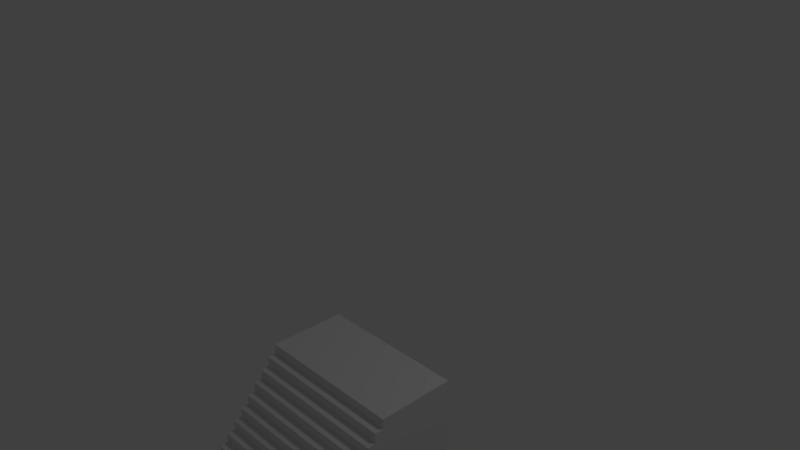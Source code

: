 # Source: Ladder.blend  (saved by Blender 2.78.0; exported with 4.5.12 LTS)
import bpy
from mathutils import Matrix  # noqa: F401  (used for matrix-valued properties, if any)

bpy.ops.wm.read_factory_settings(use_empty=True)
scene = bpy.context.scene
scene.name = 'Scene'

# ---- collections
col_collection_1 = bpy.data.collections.new('Collection 1'); scene.collection.children.link(col_collection_1)

# ---- materials (node trees are filled in below, after node groups)
mat_material = bpy.data.materials.new('Material')
mat_material.alpha_threshold = 0.0
mat_material.use_transparent_shadow = False
mat_material.roughness = 0.5
mat_material.line_color = (0.0, 0.0, 0.0, 1.0)

# ---- material node trees

# ---- world
world_world = bpy.data.worlds.new('World'); scene.world = world_world
world_world.color = (0.05088, 0.05088, 0.05088)
world_world.use_sun_shadow = False
world_world.sun_shadow_jitter_overblur = 0.0
world_world.cycles.sampling_method = 'MANUAL'

# ---- cameras
cam_camera = bpy.data.cameras.new('Camera')
cam_camera.clip_end = 100.0
cam_camera.lens = 35.0
cam_camera.sensor_width = 32.0
cam_camera.sensor_height = 18.0
cam_camera.ortho_scale = 7.314
cam_camera.dof.focus_distance = 0.0
cam_camera.dof.aperture_fstop = 128.0

# ---- lights
light_lamp = bpy.data.lights.new('Lamp', 'POINT')
light_lamp.transmission_factor = 0.0
light_lamp.cutoff_distance = 30.0
light_lamp.energy = 100.0
light_lamp.shadow_buffer_clip_start = 1.001
light_lamp.shadow_soft_size = 0.1
light_lamp.shadow_maximum_resolution = 0.006
light_lamp.use_absolute_resolution = True

# ---- meshes
me_cube = bpy.data.meshes.new('Cube')
me_cube.from_pydata([(-0.2144, -0.3652, -0.9856), (-0.2144, -0.3652, -0.9856), (1.786, -0.3652, -4.889), (1.786, -0.3652, -4.889), (1.786, -0.3652, -4.755), (1.786, -0.3652, -4.755), (1.786, -0.3652, -4.62), (1.786, -0.3652, -4.62), (1.786, -0.3652, -4.486), (1.786, -0.3652, -4.486), (1.786, -0.3652, -4.351), (1.786, -0.3652, -4.351), (1.786, -0.3652, -4.216), (1.786, -0.3652, -4.216), (1.786, -0.3652, -4.082), (1.786, -0.3652, -4.082), (1.786, -0.3652, -3.947), (1.786, -0.3652, -3.947), (1.786, -0.3652, -3.812), (1.786, -0.3652, -3.812), (1.786, -0.3652, -3.678), (1.786, -0.3652, -3.678), (1.786, -0.3652, -3.543), (1.786, -0.3652, -3.543), (1.786, -0.3652, -3.409), (1.786, -0.3652, -3.409), (1.786, -0.3652, -3.274), (1.786, -0.3652, -3.274), (1.786, -0.3652, -3.139), (1.786, -0.3652, -3.139), (1.786, -0.3652, -3.005), (1.786, -0.3652, -3.005), (1.786, -0.3652, -2.87), (1.786, -0.3652, -2.87), (1.786, -0.3652, -2.736), (1.786, -0.3652, -2.736), (1.786, -0.3652, -2.601), (1.786, -0.3652, -2.601), (1.786, -0.3652, -2.466), (1.786, -0.3652, -2.466), (1.786, -0.3652, -2.332), (1.786, -0.3652, -2.332), (1.786, -0.3652, -2.197), (1.786, -0.3652, -2.197), (1.786, -0.3652, -2.063), (1.786, -0.3652, -2.063), (1.786, -0.3652, -1.928), (1.786, -0.3652, -1.928), (1.786, -0.3652, -1.793), (1.786, -0.3652, -1.793), (1.786, -0.3652, -1.659), (1.786, -0.3652, -1.659), (1.786, -0.3652, -1.524), (1.786, -0.3652, -1.524), (1.786, -0.3652, -1.389), (1.786, -0.3652, -1.389), (1.786, -0.3652, -1.255), (1.786, -0.3652, -1.255), (1.786, -0.3652, -1.12), (1.786, -0.3652, -1.12), (1.786, -0.3652, -0.9856), (1.786, -0.3652, -0.9856), (1.786, -4.832, -4.889), (1.786, -4.718, -4.889), (1.786, -4.718, -4.755), (1.786, -4.603, -4.755), (1.786, -4.603, -4.62), (1.786, -4.489, -4.62), (1.786, -4.489, -4.486), (1.786, -4.374, -4.486), (1.786, -4.374, -4.351), (1.786, -4.26, -4.351), (1.786, -4.26, -4.216), (1.786, -4.145, -4.216), (1.786, -4.145, -4.082), (1.786, -4.03, -4.082), (1.786, -4.03, -3.947), (1.786, -3.916, -3.947), (1.786, -3.916, -3.812), (1.786, -3.801, -3.812), (1.786, -3.801, -3.678), (1.786, -3.687, -3.678), (1.786, -3.687, -3.543), (1.786, -3.572, -3.543), (1.786, -3.572, -3.409), (1.786, -3.458, -3.409), (1.786, -3.458, -3.274), (1.786, -3.343, -3.274), (1.786, -3.343, -3.139), (1.786, -3.229, -3.139), (1.786, -3.229, -3.005), (1.786, -3.114, -3.005), (1.786, -3.114, -2.87), (1.786, -3.0, -2.87), (1.786, -3.0, -2.736), (1.786, -2.885, -2.736), (1.786, -2.885, -2.601), (1.786, -2.771, -2.601), (1.786, -2.771, -2.466), (1.786, -2.656, -2.466), (1.786, -2.656, -2.332), (1.786, -2.541, -2.332), (1.786, -2.541, -2.197), (1.786, -2.427, -2.197), (1.786, -2.427, -2.063), (1.786, -2.312, -2.063), (1.786, -2.312, -1.928), (1.786, -2.198, -1.928), (1.786, -2.198, -1.793), (1.786, -2.083, -1.793), (1.786, -2.083, -1.659), (1.786, -1.969, -1.659), (1.786, -1.969, -1.524), (1.786, -1.854, -1.524), (1.786, -1.854, -1.389), (1.786, -1.74, -1.389), (1.786, -1.74, -1.255), (1.786, -1.625, -1.255), (1.786, -1.625, -1.12), (1.786, -1.511, -1.12), (1.786, -1.511, -0.9856), (1.786, -1.396, -0.9856), (1.786, -0.3652, -0.851), (1.786, -0.3652, -5.024), (1.786, -1.396, -0.851), (1.786, -4.832, -5.024), (-0.2144, -0.3652, -0.851), (-0.2144, -0.3652, -5.024), (-0.2144, -1.396, -0.851), (-0.2144, -4.832, -5.024), (-0.2144, -0.3652, -1.12), (-0.2144, -0.3652, -1.12), (-0.2144, -0.3652, -1.255), (-0.2144, -0.3652, -1.255), (-0.2144, -0.3652, -1.389), (-0.2144, -0.3652, -1.389), (-0.2144, -0.3652, -1.524), (-0.2144, -0.3652, -1.524), (-0.2144, -0.3652, -1.659), (-0.2144, -0.3652, -1.659), (-0.2144, -0.3652, -1.793), (-0.2144, -0.3652, -1.793), (-0.2144, -0.3652, -1.928), (-0.2144, -0.3652, -1.928), (-0.2144, -0.3652, -2.063), (-0.2144, -0.3652, -2.063), (-0.2144, -0.3652, -2.197), (-0.2144, -0.3652, -2.197), (-0.2144, -0.3652, -2.332), (-0.2144, -0.3652, -2.332), (-0.2144, -0.3652, -2.466), (-0.2144, -0.3652, -2.466), (-0.2144, -0.3652, -2.601), (-0.2144, -0.3652, -2.601), (-0.2144, -0.3652, -2.736), (-0.2144, -0.3652, -2.736), (-0.2144, -0.3652, -2.87), (-0.2144, -0.3652, -2.87), (-0.2144, -0.3652, -3.005), (-0.2144, -0.3652, -3.005), (-0.2144, -0.3652, -3.139), (-0.2144, -0.3652, -3.139), (-0.2144, -0.3652, -3.274), (-0.2144, -0.3652, -3.274), (-0.2144, -0.3652, -3.409), (-0.2144, -0.3652, -3.409), (-0.2144, -0.3652, -3.543), (-0.2144, -0.3652, -3.543), (-0.2144, -0.3652, -3.678), (-0.2144, -0.3652, -3.678), (-0.2144, -0.3652, -3.812), (-0.2144, -0.3652, -3.812), (-0.2144, -0.3652, -3.947), (-0.2144, -0.3652, -3.947), (-0.2144, -0.3652, -4.082), (-0.2144, -0.3652, -4.082), (-0.2144, -0.3652, -4.216), (-0.2144, -0.3652, -4.216), (-0.2144, -0.3652, -4.351), (-0.2144, -0.3652, -4.351), (-0.2144, -0.3652, -4.486), (-0.2144, -0.3652, -4.486), (-0.2144, -0.3652, -4.62), (-0.2144, -0.3652, -4.62), (-0.2144, -0.3652, -4.755), (-0.2144, -0.3652, -4.755), (-0.2144, -0.3652, -4.889), (-0.2144, -0.3652, -4.889), (-0.2144, -4.832, -4.889), (-0.2144, -4.718, -4.889), (-0.2144, -4.718, -4.755), (-0.2144, -4.603, -4.755), (-0.2144, -4.603, -4.62), (-0.2144, -4.489, -4.62), (-0.2144, -4.489, -4.486), (-0.2144, -4.374, -4.486), (-0.2144, -4.374, -4.351), (-0.2144, -4.26, -4.351), (-0.2144, -4.26, -4.216), (-0.2144, -4.145, -4.216), (-0.2144, -4.145, -4.082), (-0.2144, -4.03, -4.082), (-0.2144, -4.03, -3.947), (-0.2144, -3.916, -3.947), (-0.2144, -3.916, -3.812), (-0.2144, -3.801, -3.812), (-0.2144, -3.801, -3.678), (-0.2144, -3.687, -3.678), (-0.2144, -3.687, -3.543), (-0.2144, -3.572, -3.543), (-0.2144, -3.572, -3.409), (-0.2144, -3.458, -3.409), (-0.2144, -3.458, -3.274), (-0.2144, -3.343, -3.274), (-0.2144, -3.343, -3.139), (-0.2144, -3.229, -3.139), (-0.2144, -3.229, -3.005), (-0.2144, -3.114, -3.005), (-0.2144, -3.114, -2.87), (-0.2144, -3.0, -2.87), (-0.2144, -3.0, -2.736), (-0.2144, -2.885, -2.736), (-0.2144, -2.885, -2.601), (-0.2144, -2.771, -2.601), (-0.2144, -2.771, -2.466), (-0.2144, -2.656, -2.466), (-0.2144, -2.656, -2.332), (-0.2144, -2.541, -2.332), (-0.2144, -2.541, -2.197), (-0.2144, -2.427, -2.197), (-0.2144, -2.427, -2.063), (-0.2144, -2.312, -2.063), (-0.2144, -2.312, -1.928), (-0.2144, -2.198, -1.928), (-0.2144, -2.198, -1.793), (-0.2144, -2.083, -1.793), (-0.2144, -2.083, -1.659), (-0.2144, -1.969, -1.659), (-0.2144, -1.969, -1.524), (-0.2144, -1.854, -1.524), (-0.2144, -1.854, -1.389), (-0.2144, -1.74, -1.389), (-0.2144, -1.74, -1.255), (-0.2144, -1.625, -1.255), (-0.2144, -1.625, -1.12), (-0.2144, -1.511, -1.12), (-0.2144, -1.511, -0.9856), (-0.2144, -1.396, -0.9856)], [], [(56, 57, 117, 116), (53, 54, 114, 113), (51, 52, 112, 111), (57, 58, 118, 117), (59, 60, 120, 119), (55, 56, 116, 115), (58, 59, 119, 118), (49, 50, 110, 109), (47, 48, 108, 107), (45, 46, 106, 105), (43, 44, 104, 103), (41, 42, 102, 101), (39, 40, 100, 99), (37, 38, 98, 97), (35, 36, 96, 95), (33, 34, 94, 93), (31, 32, 92, 91), (29, 30, 90, 89), (27, 28, 88, 87), (25, 26, 86, 85), (23, 24, 84, 83), (21, 22, 82, 81), (19, 20, 80, 79), (17, 18, 78, 77), (15, 16, 76, 75), (13, 14, 74, 73), (11, 12, 72, 71), (9, 10, 70, 69), (7, 8, 68, 67), (5, 6, 66, 65), (3, 4, 64, 63), (123, 2, 62, 125), (119, 120, 246, 245), (117, 118, 244, 243), (115, 116, 242, 241), (113, 114, 240, 239), (52, 53, 113, 112), (247, 128, 126, 1), (1, 126, 122, 61), (61, 122, 124, 121), (121, 124, 128, 247), (127, 123, 125, 129), (122, 126, 128, 124), (125, 62, 188, 129), (62, 63, 189, 188), (63, 64, 190, 189), (64, 65, 191, 190), (65, 66, 192, 191), (66, 67, 193, 192), (67, 68, 194, 193), (68, 69, 195, 194), (69, 70, 196, 195), (70, 71, 197, 196), (71, 72, 198, 197), (72, 73, 199, 198), (73, 74, 200, 199), (74, 75, 201, 200), (75, 76, 202, 201), (76, 77, 203, 202), (77, 78, 204, 203), (78, 79, 205, 204), (79, 80, 206, 205), (80, 81, 207, 206), (81, 82, 208, 207), (82, 83, 209, 208), (83, 84, 210, 209), (54, 55, 115, 114), (84, 85, 211, 210), (85, 86, 212, 211), (86, 87, 213, 212), (87, 88, 214, 213), (88, 89, 215, 214), (89, 90, 216, 215), (90, 91, 217, 216), (91, 92, 218, 217), (92, 93, 219, 218), (93, 94, 220, 219), (94, 95, 221, 220), (95, 96, 222, 221), (96, 97, 223, 222), (97, 98, 224, 223), (98, 99, 225, 224), (99, 100, 226, 225), (100, 101, 227, 226), (101, 102, 228, 227), (102, 103, 229, 228), (103, 104, 230, 229), (104, 105, 231, 230), (105, 106, 232, 231), (106, 107, 233, 232), (107, 108, 234, 233), (108, 109, 235, 234), (109, 110, 236, 235), (110, 111, 237, 236), (111, 112, 238, 237), (112, 113, 239, 238), (60, 61, 121, 120), (50, 51, 111, 110), (48, 49, 109, 108), (46, 47, 107, 106), (44, 45, 105, 104), (42, 43, 103, 102), (40, 41, 101, 100), (38, 39, 99, 98), (36, 37, 97, 96), (34, 35, 95, 94), (32, 33, 93, 92), (30, 31, 91, 90), (28, 29, 89, 88), (26, 27, 87, 86), (24, 25, 85, 84), (22, 23, 83, 82), (20, 21, 81, 80), (18, 19, 79, 78), (16, 17, 77, 76), (14, 15, 75, 74), (12, 13, 73, 72), (10, 11, 71, 70), (8, 9, 69, 68), (6, 7, 67, 66), (4, 5, 65, 64), (2, 3, 63, 62), (120, 121, 247, 246), (118, 119, 245, 244), (116, 117, 243, 242), (114, 115, 241, 240), (127, 187, 2, 123), (187, 186, 3, 2), (186, 185, 4, 3), (185, 184, 5, 4), (184, 183, 6, 5), (183, 182, 7, 6), (182, 181, 8, 7), (181, 180, 9, 8), (180, 179, 10, 9), (179, 178, 11, 10), (178, 177, 12, 11), (177, 176, 13, 12), (176, 175, 14, 13), (175, 174, 15, 14), (174, 173, 16, 15), (173, 172, 17, 16), (172, 171, 18, 17), (171, 170, 19, 18), (170, 169, 20, 19), (169, 168, 21, 20), (168, 167, 22, 21), (167, 166, 23, 22), (166, 165, 24, 23), (165, 164, 25, 24), (164, 163, 26, 25), (163, 162, 27, 26), (162, 161, 28, 27), (161, 160, 29, 28), (160, 159, 30, 29), (159, 158, 31, 30), (158, 157, 32, 31), (157, 156, 33, 32), (156, 155, 34, 33), (155, 154, 35, 34), (154, 153, 36, 35), (153, 152, 37, 36), (152, 151, 38, 37), (151, 150, 39, 38), (150, 149, 40, 39), (149, 148, 41, 40), (148, 147, 42, 41), (147, 146, 43, 42), (146, 145, 44, 43), (145, 144, 45, 44), (144, 143, 46, 45), (143, 142, 47, 46), (142, 141, 48, 47), (141, 140, 49, 48), (140, 139, 50, 49), (139, 138, 51, 50), (138, 137, 52, 51), (137, 136, 53, 52), (136, 135, 54, 53), (135, 134, 55, 54), (134, 133, 56, 55), (133, 132, 57, 56), (132, 131, 58, 57), (131, 130, 59, 58), (130, 0, 60, 59), (0, 1, 61, 60), (129, 188, 187, 127), (188, 189, 186, 187), (189, 190, 185, 186), (190, 191, 184, 185), (191, 192, 183, 184), (192, 193, 182, 183), (193, 194, 181, 182), (194, 195, 180, 181), (195, 196, 179, 180), (196, 197, 178, 179), (197, 198, 177, 178), (198, 199, 176, 177), (199, 200, 175, 176), (200, 201, 174, 175), (201, 202, 173, 174), (202, 203, 172, 173), (203, 204, 171, 172), (204, 205, 170, 171), (205, 206, 169, 170), (206, 207, 168, 169), (207, 208, 167, 168), (208, 209, 166, 167), (209, 210, 165, 166), (210, 211, 164, 165), (211, 212, 163, 164), (212, 213, 162, 163), (213, 214, 161, 162), (214, 215, 160, 161), (215, 216, 159, 160), (216, 217, 158, 159), (217, 218, 157, 158), (218, 219, 156, 157), (219, 220, 155, 156), (220, 221, 154, 155), (221, 222, 153, 154), (222, 223, 152, 153), (223, 224, 151, 152), (224, 225, 150, 151), (225, 226, 149, 150), (226, 227, 148, 149), (227, 228, 147, 148), (228, 229, 146, 147), (229, 230, 145, 146), (230, 231, 144, 145), (231, 232, 143, 144), (232, 233, 142, 143), (233, 234, 141, 142), (234, 235, 140, 141), (235, 236, 139, 140), (236, 237, 138, 139), (237, 238, 137, 138), (238, 239, 136, 137), (239, 240, 135, 136), (240, 241, 134, 135), (241, 242, 133, 134), (242, 243, 132, 133), (243, 244, 131, 132), (244, 245, 130, 131), (245, 246, 0, 130), (246, 247, 1, 0)])
me_cube.materials.append(mat_material)
me_cube.use_remesh_preserve_volume = False
me_cube.use_remesh_preserve_attributes = False
me_cube.use_mirror_vertex_groups = False
me_cube.update()

# ---- objects
ob_cube = bpy.data.objects.new('Cube', me_cube)
ob_lamp = bpy.data.objects.new('Lamp', light_lamp)
ob_camera = bpy.data.objects.new('Camera', cam_camera)

# ---- transforms, parenting, visibility, modifiers, constraints
ob_cube.location = (0.0, 0.0, 0.0)
ob_cube.lock_rotations_4d = False
ob_cube.empty_display_type = 'ARROWS'
ob_cube.lineart.crease_threshold = 0.0
_m = ob_cube.modifiers.new('Mirror', 'MIRROR')
_m.use_axis = (False, False, False)
ob_lamp.location = (4.076, 1.005, 5.904)
ob_lamp.rotation_euler = (0.6503, 0.05522, 1.866)
ob_lamp.lock_rotations_4d = False
ob_lamp.empty_display_type = 'ARROWS'
ob_lamp.color = (0.0, 0.0, 0.0, 0.0)
ob_lamp.lineart.crease_threshold = 0.0
ob_camera.location = (7.481, -6.508, 5.344)
ob_camera.rotation_euler = (1.109, 0.0, 0.8149)
ob_camera.lock_rotations_4d = False
ob_camera.empty_display_type = 'ARROWS'
ob_camera.color = (0.0, 0.0, 0.0, 0.0)
ob_camera.display_type = 'WIRE'
ob_camera.lineart.crease_threshold = 0.0

# ---- collection membership
col_collection_1.objects.link(ob_cube)
col_collection_1.objects.link(ob_lamp)
col_collection_1.objects.link(ob_camera)

# ---- scene / render settings (as saved in the file)
scene.camera = ob_camera
scene.frame_start = 1; scene.frame_end = 250; scene.frame_set(1)
scene.render.engine = 'BLENDER_EEVEE_NEXT'
scene.render.resolution_percentage = 50
scene.render.dither_intensity = 0.0
scene.cycles.use_denoising = False
scene.cycles.samples = 128
scene.cycles.sampling_pattern = 'TABULATED_SOBOL'
scene.cycles.light_sampling_threshold = 0.0
scene.cycles.use_adaptive_sampling = False
scene.cycles.use_light_tree = False
scene.cycles.blur_glossy = 0.0
scene.cycles.sample_clamp_indirect = 0.0
scene.view_settings.view_transform = 'Standard'
bpy.context.view_layer.update()
